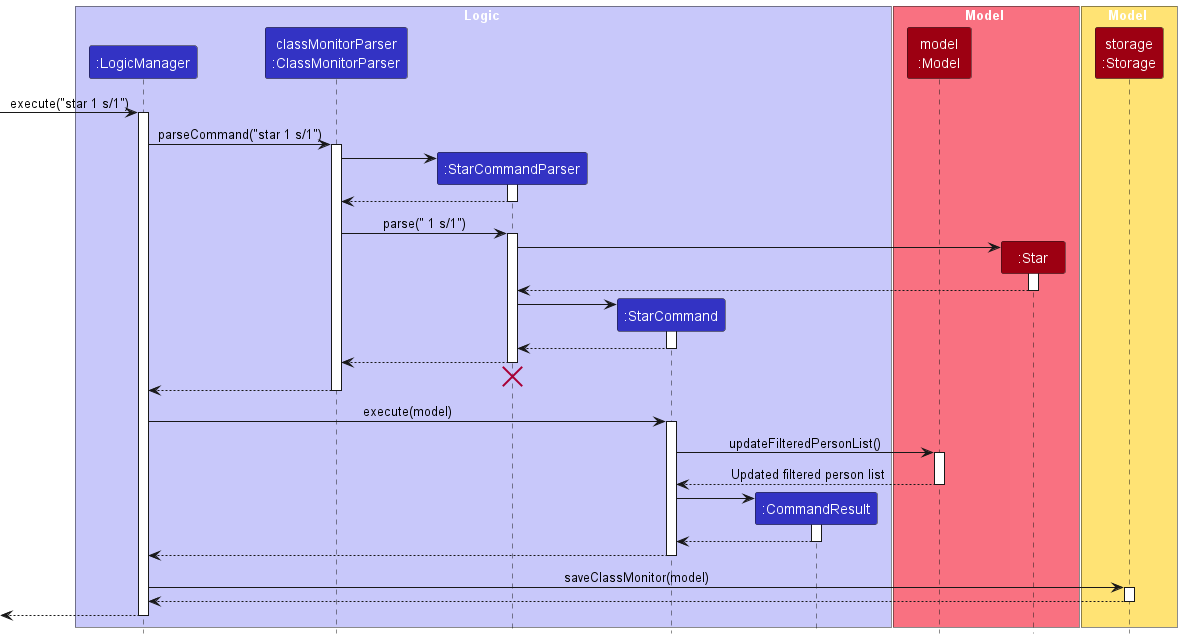

The diagram above was rendered by PlantUML. Its source (embedded in the PNG):
@startuml
!include style.puml
skinparam ArrowFontStyle plain

box Logic LOGIC_COLOR_T1
participant ":LogicManager" as LogicManager LOGIC_COLOR
participant "classMonitorParser\n:ClassMonitorParser" as ClassMonitorParser LOGIC_COLOR
participant ":StarCommandParser" as StarCommandParser LOGIC_COLOR
participant ":StarCommand" as StarCommand LOGIC_COLOR
participant ":CommandResult" as CommandResult LOGIC_COLOR
end box

box Model MODEL_COLOR_T1
participant "model\n:Model" as Model MODEL_COLOR
participant ":Star" as Star MODEL_COLOR
end box

box Model STORAGE_COLOR_T1
participant "storage\n:Storage" as Storage MODEL_COLOR
end box

[-> LogicManager : execute("star 1 s/1")
activate LogicManager

LogicManager -> ClassMonitorParser : parseCommand("star 1 s/1")
activate ClassMonitorParser

create StarCommandParser
ClassMonitorParser -> StarCommandParser
activate StarCommandParser

StarCommandParser --> ClassMonitorParser
deactivate StarCommandParser

ClassMonitorParser -> StarCommandParser : parse(" 1 s/1")
activate StarCommandParser

create Star
StarCommandParser -> Star
activate Star

Star --> StarCommandParser
deactivate Star

create StarCommand
StarCommandParser -> StarCommand
activate StarCommand

StarCommand --> StarCommandParser :
deactivate StarCommand

StarCommandParser --> ClassMonitorParser :
deactivate StarCommandParser
'Hidden arrow to position the destroy marker below the end of the activation bar.
StarCommandParser -[hidden]-> ClassMonitorParser
destroy StarCommandParser
deactivate StarCommandParser

ClassMonitorParser --> LogicManager :
deactivate ClassMonitorParser

LogicManager -> StarCommand : execute(model)
activate StarCommand

StarCommand -> Model : updateFilteredPersonList()
activate Model

Model --> StarCommand : Updated filtered person list
deactivate Model

create CommandResult
StarCommand -> CommandResult
activate CommandResult

CommandResult --> StarCommand
deactivate CommandResult

StarCommand --> LogicManager :
deactivate StarCommand

LogicManager -> Storage : saveClassMonitor(model)
activate Storage

Storage --> LogicManager
deactivate Storage

[<--LogicManager
deactivate LogicManager
@enduml